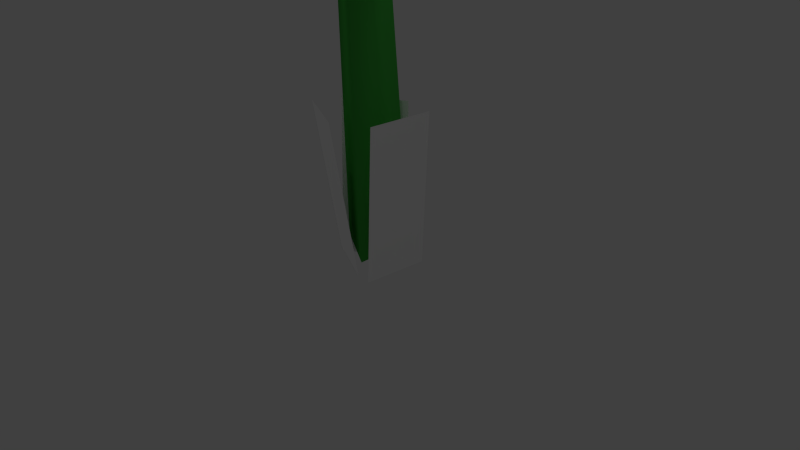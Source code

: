 # Source: pellet_posy.blend  (saved by Blender 2.74.0; exported with 4.5.12 LTS)
import bpy
from mathutils import Matrix  # noqa: F401  (used for matrix-valued properties, if any)

bpy.ops.wm.read_factory_settings(use_empty=True)
scene = bpy.context.scene
scene.name = 'Scene'

# ---- collections
col_collection_1 = bpy.data.collections.new('Collection 1'); scene.collection.children.link(col_collection_1)

# ---- materials (node trees are filled in below, after node groups)
mat_baseleaves = bpy.data.materials.new('BaseLeaves')
mat_baseleaves.alpha_threshold = 0.0
mat_baseleaves.use_transparent_shadow = False
mat_baseleaves.diffuse_color = (1.0, 1.0, 1.0, 1.0)
mat_baseleaves.roughness = 0.5
mat_baseleaves.specular_intensity = 0.0
mat_stem = bpy.data.materials.new('Stem')
mat_stem.alpha_threshold = 0.0
mat_stem.use_transparent_shadow = False
mat_stem.diffuse_color = (0.05669, 0.4291, 0.05669, 1.0)
mat_stem.roughness = 0.5
mat_stem.specular_intensity = 0.0
mat_red_pellet = bpy.data.materials.new('red_pellet')
mat_red_pellet.alpha_threshold = 0.0
mat_red_pellet.use_transparent_shadow = False
mat_red_pellet.diffuse_color = (1.0, 0.0, 0.0, 1.0)
mat_red_pellet.roughness = 0.5
mat_red_pellet.specular_intensity = 0.0
mat_number = bpy.data.materials.new('Number')
mat_number.alpha_threshold = 0.0
mat_number.use_transparent_shadow = False
mat_number.roughness = 0.5
mat_number.specular_intensity = 0.0
mat_petal = bpy.data.materials.new('Petal')
mat_petal.alpha_threshold = 0.0
mat_petal.use_transparent_shadow = False
mat_petal.roughness = 0.5
mat_petal.specular_intensity = 0.0
mat_leaves = bpy.data.materials.new('Leaves')
mat_leaves.alpha_threshold = 0.0
mat_leaves.use_transparent_shadow = False
mat_leaves.roughness = 0.5
mat_leaves.specular_intensity = 0.0
mat_base = bpy.data.materials.new('Base')
mat_base.alpha_threshold = 0.0
mat_base.use_transparent_shadow = False
mat_base.diffuse_color = (0.0, 0.329, 0.0, 1.0)
mat_base.roughness = 0.5
mat_base.specular_intensity = 0.0

# ---- material node trees

# ---- world
world_world = bpy.data.worlds.new('World'); scene.world = world_world
world_world.color = (0.05088, 0.05088, 0.05088)
world_world.use_sun_shadow = False
world_world.sun_shadow_jitter_overblur = 0.0
world_world.cycles.sampling_method = 'MANUAL'
world_world.cycles.sample_map_resolution = 256

# ---- cameras
cam_camera = bpy.data.cameras.new('Camera')
cam_camera.clip_end = 100.0
cam_camera.lens = 35.0
cam_camera.sensor_width = 32.0
cam_camera.sensor_height = 18.0
cam_camera.ortho_scale = 7.314
cam_camera.dof.focus_distance = 0.0
cam_camera.dof.aperture_fstop = 128.0

# ---- lights
light_lamp_003 = bpy.data.lights.new('Lamp.003', 'POINT')
light_lamp_003.transmission_factor = 0.0
light_lamp_003.cutoff_distance = 30.0
light_lamp_003.energy = 100.0
light_lamp_003.shadow_buffer_clip_start = 1.001
light_lamp_003.shadow_soft_size = 0.1
light_lamp_003.shadow_maximum_resolution = 0.006
light_lamp_003.use_absolute_resolution = True
light_lamp_003.cycles.use_multiple_importance_sampling = False
light_lamp_002 = bpy.data.lights.new('Lamp.002', 'POINT')
light_lamp_002.transmission_factor = 0.0
light_lamp_002.cutoff_distance = 30.0
light_lamp_002.energy = 100.0
light_lamp_002.shadow_buffer_clip_start = 1.001
light_lamp_002.shadow_soft_size = 0.1
light_lamp_002.shadow_maximum_resolution = 0.006
light_lamp_002.use_absolute_resolution = True
light_lamp_002.cycles.use_multiple_importance_sampling = False
light_lamp_001 = bpy.data.lights.new('Lamp.001', 'POINT')
light_lamp_001.transmission_factor = 0.0
light_lamp_001.cutoff_distance = 30.0
light_lamp_001.energy = 100.0
light_lamp_001.shadow_buffer_clip_start = 1.001
light_lamp_001.shadow_soft_size = 0.1
light_lamp_001.shadow_maximum_resolution = 0.006
light_lamp_001.use_absolute_resolution = True
light_lamp_001.cycles.use_multiple_importance_sampling = False
light_lamp = bpy.data.lights.new('Lamp', 'POINT')
light_lamp.transmission_factor = 0.0
light_lamp.cutoff_distance = 30.0
light_lamp.energy = 100.0
light_lamp.shadow_buffer_clip_start = 1.001
light_lamp.shadow_soft_size = 0.1
light_lamp.shadow_maximum_resolution = 0.006
light_lamp.use_absolute_resolution = True
light_lamp.cycles.use_multiple_importance_sampling = False

# ---- meshes
me_plane = bpy.data.meshes.new('Plane')
me_plane.from_pydata([(0.5359, 0.4649, 1.947), (0.4624, -0.4, 1.947), (0.4005, 0.4764, -0.1306), (0.3271, -0.3885, -0.1306), (-0.6458, 0.1053, 1.947), (0.09384, 0.5483, 1.947), (-0.551, -0.05308, -0.1306), (0.1887, 0.3899, -0.1306), (-0.001983, -0.6261, 1.947), (-0.7848, -0.2511, 1.947), (0.1229, -0.3654, -0.1306), (-0.6599, 0.009659, -0.1306), (-0.4699, -2.297e-08, 0.1259), (-0.3431, -2.713e-08, 10.18), (0.235, 0.407, 0.1259), (-0.09991, 0.2033, 9.923), (0.235, -0.407, 0.1259), (-0.09991, -0.2033, 9.923), (-0.5305, -2.888e-08, 4.547), (-0.00693, 0.3023, 4.547), (-0.00693, -0.3023, 4.547), (-0.8356, -4.095e-08, 6.508), (-0.3785, 0.2743, 6.638), (-0.3785, -0.2743, 6.638), (-1.292, -6.64e-08, 7.949), (-0.9265, 0.2111, 7.949), (-0.9265, -0.2111, 7.949), (-1.13, 0.007524, 9.358), (-0.8028, 0.2062, 9.252), (-0.8028, -0.1911, 9.252), (1.1, -1.116, 10.33), (1.09, -1.259, 10.21), (0.5561, -1.259, 9.659), (0.4299, -1.116, 9.646), (0.2074, -1.108, 11.2), (0.07981, -1.25, 11.19), (-0.4542, -1.25, 10.64), (-0.463, -1.108, 10.52), (-0.2342, -0.02432, 11.63), (-0.4198, -0.02328, 11.68), (-0.9538, -0.02328, 11.13), (-0.9046, -0.02432, 10.95), (0.2171, 1.052, 11.19), (0.09087, 1.194, 11.18), (-0.4431, 1.194, 10.63), (-0.4532, 1.052, 10.51), (1.11, 1.044, 10.32), (1.101, 1.185, 10.2), (0.5672, 1.185, 9.648), (0.4396, 1.044, 9.636), (1.552, -0.04008, 9.894), (1.601, -0.04112, 9.709), (1.067, -0.04112, 9.161), (0.8812, -0.04008, 9.206), (1.368, -0.5949, 10.22), (1.375, 0.2864, 10.21), (0.1103, -0.5902, 11.45), (0.117, 0.2911, 11.44), (-1.115, -0.0384, 11.05), (-1.058, -0.0384, 12.44), (-0.5852, 1.243, 10.53), (-0.1938, 2.052, 11.6), (0.4744, 1.243, 9.499), (1.535, 2.052, 9.918), (1.004, -0.0384, 8.983), (2.399, -0.0384, 9.075), (0.4744, -1.32, 9.499), (1.535, -2.129, 9.918), (-0.5852, -1.32, 10.53), (-0.1938, -2.129, 11.6), (-1.036, -0.0384, 11.7), (-0.3642, 1.586, 11.04), (0.9792, 1.586, 9.733), (1.651, -0.0384, 9.078), (0.9792, -1.663, 9.733), (-0.3642, -1.663, 11.04), (0.4829, 1.23, 9.49), (1.001, -0.04144, 8.985), (1.001, -0.04144, 8.985), (0.4829, 1.23, 9.49), (-0.5643, 1.239, 10.51), (-1.094, -0.02295, 11.03), (-0.5758, -1.294, 10.52), (0.4715, -1.303, 9.501), (-1.451, 0.2707, 9.722), (-1.119, -0.2295, 11.0), (-0.6679, 1.061, 10.56), (-0.9242, 0.9369, 9.193), (-0.9099, 0.9908, 10.79), (-0.1082, 1.463, 10.01), (-0.5173, 0.7749, 8.633), (-0.1966, 1.333, 10.1), (0.7513, 0.8975, 9.176), (-0.1062, 0.1956, 8.584), (0.6983, 0.8981, 9.227), (0.9961, -0.1646, 8.937), (-0.1683, -0.6723, 8.611), (0.9175, 0.05055, 9.014), (0.539, -1.209, 9.383), (-0.2809, -1.085, 8.896), (0.7623, -1.138, 9.165), (-0.1222, -1.618, 10.03), (-1.52, -0.7674, 9.834), (-0.7956, -1.364, 10.68), (-1.198, 0.03389, 11.08), (-1.043, -1.042, 9.384), (-0.0003027, -1.505, 9.908), (-0.9127, -0.9674, 10.8), (-1.451, 0.2707, 9.722), (-1.119, -0.2295, 11.0), (-0.6679, 1.061, 10.56), (-0.9242, 0.9369, 9.193), (-0.9099, 0.9908, 10.79), (-0.1082, 1.463, 10.01), (-0.5173, 0.7749, 8.633), (-0.1966, 1.333, 10.1), (0.7513, 0.8975, 9.176), (-0.1062, 0.1956, 8.584), (0.6983, 0.8981, 9.227), (0.9961, -0.1646, 8.937), (-0.1683, -0.6723, 8.611), (0.9175, 0.05055, 9.014), (0.539, -1.209, 9.383), (-0.2809, -1.085, 8.896), (0.7623, -1.138, 9.165), (-0.1222, -1.618, 10.03), (-1.52, -0.7674, 9.834), (-0.7956, -1.364, 10.68), (-1.198, 0.03389, 11.08), (-1.043, -1.042, 9.384), (-0.0003027, -1.505, 9.908), (-0.9127, -0.9674, 10.8), (-1.115, -0.0384, 11.05), (-1.058, -0.0384, 12.44), (-0.5852, 1.243, 10.53), (-0.1938, 2.052, 11.6), (0.4744, 1.243, 9.499), (1.535, 2.052, 9.918), (1.004, -0.0384, 8.983), (2.399, -0.0384, 9.075), (0.4744, -1.32, 9.499), (1.535, -2.129, 9.918), (-0.5852, -1.32, 10.53), (-0.1938, -2.129, 11.6), (-1.036, -0.0384, 11.7), (-0.3642, 1.586, 11.04), (0.9792, 1.586, 9.733), (1.651, -0.0384, 9.078), (0.9792, -1.663, 9.733), (-0.3642, -1.663, 11.04), (-0.5643, 1.239, 10.51), (-1.094, -0.02295, 11.03), (-0.5758, -1.294, 10.52), (0.4715, -1.303, 9.501)], [], [(0, 1, 3, 2), (4, 5, 7, 6), (8, 9, 11, 10), (27, 13, 15, 28), (29, 17, 13, 27), (28, 15, 17, 29), (12, 18, 19, 14), (16, 20, 18, 12), (14, 19, 20, 16), (18, 21, 22, 19), (20, 23, 21, 18), (19, 22, 23, 20), (21, 24, 25, 22), (23, 26, 24, 21), (22, 25, 26, 23), (24, 27, 28, 25), (26, 29, 27, 24), (25, 28, 29, 26), (33, 32, 36, 37), (32, 31, 35, 36), (31, 30, 34, 35), (37, 36, 40, 41), (36, 35, 39, 40), (35, 34, 38, 39), (41, 40, 44, 45), (40, 39, 43, 44), (39, 38, 42, 43), (45, 44, 48, 49), (44, 43, 47, 48), (43, 42, 46, 47), (49, 48, 52, 53), (48, 47, 51, 52), (47, 46, 50, 51), (37, 41, 45, 33), (38, 34, 30, 42), (49, 53, 33, 45), (30, 50, 46, 42), (53, 52, 32, 33), (52, 51, 31, 32), (51, 50, 30, 31), (54, 55, 57, 56), (70, 59, 61, 71), (71, 61, 63, 72), (72, 63, 65, 73), (73, 65, 67, 74), (75, 69, 59, 70), (74, 67, 69, 75), (58, 70, 71, 60), (60, 71, 72, 62), (62, 72, 73, 64), (64, 73, 74, 66), (68, 75, 70, 58), (66, 74, 75, 68), (153, 150, 76, 77), (87, 88, 89), (84, 85, 86), (93, 94, 95), (90, 91, 92), (99, 100, 101), (96, 97, 98), (102, 103, 104), (105, 106, 107), (83, 78, 79, 80), (81, 82, 83, 80), (111, 113, 112), (108, 110, 109), (117, 119, 118), (114, 116, 115), (123, 125, 124), (120, 122, 121), (126, 128, 127), (129, 131, 130), (144, 145, 135, 133), (145, 146, 137, 135), (146, 147, 139, 137), (147, 148, 141, 139), (149, 144, 133, 143), (148, 149, 143, 141), (132, 134, 145, 144), (134, 136, 146, 145), (136, 138, 147, 146), (138, 140, 148, 147), (142, 132, 144, 149), (140, 142, 149, 148), (151, 150, 153, 152)])
me_plane.polygons.foreach_set('use_smooth', [0, 0, 0, 1, 1, 1, 1, 1, 1, 1, 1, 1, 1, 1, 1, 1, 1, 1, 1, 1, 1, 1, 1, 1, 1, 1, 1, 1, 1, 1, 1, 1, 1, 1, 1, 1, 1, 1, 1, 1, 0, 1, 1, 1, 1, 1, 1, 1, 1, 1, 1, 1, 1, 1, 0, 0, 0, 0, 0, 0, 0, 0, 1, 1, 0, 0, 0, 0, 0, 0, 0, 0, 1, 1, 1, 1, 1, 1, 1, 1, 1, 1, 1, 1, 1])
me_plane.polygons.foreach_set('material_index', [0, 0, 0, 1, 1, 1, 1, 1, 1, 1, 1, 1, 1, 1, 1, 1, 1, 1, 2, 2, 2, 2, 2, 2, 2, 2, 2, 2, 2, 2, 2, 2, 2, 2, 2, 2, 2, 2, 2, 2, 3, 4, 4, 4, 4, 4, 4, 4, 4, 4, 4, 4, 4, 6, 5, 5, 5, 5, 5, 5, 5, 5, 6, 6, 5, 5, 5, 5, 5, 5, 5, 5, 4, 4, 4, 4, 4, 4, 4, 4, 4, 4, 4, 4, 6])
_uv = me_plane.uv_layers.new(name='UVMap')
_uv.uv.foreach_set('vector', [1.036, 0.9987, -0.03504, 0.9928, -0.0358, -0.02065, 1.035, -0.01469, 0.9952, 1.0, 0.00189, 0.999, 0.004787, -0.006552, 0.9981, -0.005105, 1.013, 0.9955, -0.011, 0.9964, -0.01284, -0.0006645, 1.011, -0.001551, 0.0, 0.0, 0.0, 0.0, 0.0, 0.0, 0.0, 0.0, 0.0, 0.0, 0.0, 0.0, 0.0, 0.0, 0.0, 0.0, 0.0, 0.0, 0.0, 0.0, 0.0, 0.0, 0.0, 0.0, 0.0, 0.0, 0.0, 0.0, 0.0, 0.0, 0.0, 0.0, 0.0, 0.0, 0.0, 0.0, 0.0, 0.0, 0.0, 0.0, 0.0, 0.0, 0.0, 0.0, 0.0, 0.0, 0.0, 0.0, 0.0, 0.0, 0.0, 0.0, 0.0, 0.0, 0.0, 0.0, 0.0, 0.0, 0.0, 0.0, 0.0, 0.0, 0.0, 0.0, 0.0, 0.0, 0.0, 0.0, 0.0, 0.0, 0.0, 0.0, 0.0, 0.0, 0.0, 0.0, 0.0, 0.0, 0.0, 0.0, 0.0, 0.0, 0.0, 0.0, 0.0, 0.0, 0.0, 0.0, 0.0, 0.0, 0.0, 0.0, 0.0, 0.0, 0.0, 0.0, 0.0, 0.0, 0.0, 0.0, 0.0, 0.0, 0.0, 0.0, 0.0, 0.0, 0.0, 0.0, 0.0, 0.0, 0.0, 0.0, 0.0, 0.0, 0.0, 0.0, 0.0, 0.0, 0.0, 0.0, 0.0, 0.0, 0.0, 0.0, 0.0, 0.0, 0.0, 0.0, 0.0, 0.0, 0.0, 0.0, 0.0, 0.0, 0.0, 0.0, 0.0, 0.0, 0.0, 0.0, 0.0, 0.0, 0.0, 0.0, 0.0, 0.0, 0.0, 0.0, 0.0, 0.0, 0.0, 0.0, 0.0, 0.0, 0.0, 0.0, 0.0, 0.0, 0.0, 0.0, 0.0, 0.0, 0.0, 0.0, 0.0, 0.0, 0.0, 0.0, 0.0, 0.0, 0.0, 0.0, 0.0, 0.0, 0.0, 0.0, 0.0, 0.0, 0.0, 0.0, 0.0, 0.0, 0.0, 0.0, 0.0, 0.0, 0.0, 0.0, 0.0, 0.0, 0.0, 0.0, 0.0, 0.0, 0.0, 0.0, 0.0, 0.0, 0.0, 0.0, 0.0, 0.0, 0.0, 0.0, 0.0, 0.0, 0.0, 0.0, 0.0, 0.0, 0.0, 0.0, 0.0, 0.0, 0.0, 0.0, 0.0, 0.0, 0.0, 0.0, 0.0, 0.0, 0.0, 0.0, 0.0, 0.0, 0.0, 0.0, 0.0, 0.0, 0.0, 0.0, 0.0, 0.0, 0.0, 0.0, 0.0, 0.0, 0.0, 0.0, 0.0, 0.0, 0.0, 0.0, 0.0, 0.0, 0.0, 0.0, 0.0, 0.0, 0.0, 0.0, 0.0, 0.0, 0.0, 0.0, 0.0, 0.0, 0.0, 0.0, 0.0, 0.0, 0.0, 0.0, 0.0, 0.0, 0.0, 0.0, 0.0, 0.0, 0.0, 0.0, 0.0, 0.0, 0.0, 0.0, 0.0, 0.0, 0.0, 0.0, 0.0, 0.0, 0.0, 0.0, 0.0, 0.0, 0.0, 0.0, 0.0, 0.0, 0.0, 0.0, 0.0, 0.0, 0.0, 0.0, 0.0, 0.0, 0.1756, 0.0, 0.1756, 1.0, 0.0, 1.0, 2.047, 0.4992, 2.047, 0.995, 4.09, 0.995, 4.09, 0.4992, 3.072, 0.4992, 3.072, 0.995, 1.022, 0.995, 1.022, 0.4992, 4.09, 0.4992, 4.09, 0.995, 2.047, 0.995, 2.047, 0.4992, 2.047, 0.4992, 2.047, 0.995, 0.004188, 0.995, 0.004188, 0.4992, 0.01228, 0.4992, 0.01228, 0.995, 2.047, 0.995, 2.047, 0.4992, 1.022, 0.4992, 1.022, 0.995, 3.072, 0.995, 3.072, 0.4992, 2.047, 0.003345, 2.047, 0.4992, 4.09, 0.4992, 4.09, 0.003345, 3.072, 0.003345, 3.072, 0.4992, 1.022, 0.4992, 1.022, 0.003345, 4.09, 0.003345, 4.09, 0.4992, 2.047, 0.4992, 2.047, 0.003345, 2.047, 0.003345, 2.047, 0.4992, 0.004188, 0.4992, 0.004188, 0.003345, 0.01228, 0.003345, 0.01228, 0.4992, 2.047, 0.4992, 2.047, 0.003345, 1.022, 0.003345, 1.022, 0.4992, 3.072, 0.4992, 3.072, 0.003345, 0.0, 0.0, 0.0, 0.0, 0.0, 0.0, 0.0, 0.0, 0.4872, -0.1378, -0.08859, 0.9942, 1.112, 1.004, 0.4823, -0.1821, 1.107, 0.9991, -0.08859, 0.9991, 0.4872, -0.1427, -0.123, 0.9942, 1.102, 0.9991, 0.4971, -0.1378, 1.079, 0.9942, -0.07782, 0.9951, 0.5118, -0.1329, -0.1378, 0.9942, 1.127, 0.9991, 0.4971, -0.1575, 1.093, 0.9991, -0.1034, 0.9991, 0.4971, -0.1526, -0.1378, 1.009, 1.142, 1.004, 0.4922, -0.1821, 1.102, 0.9991, -0.128, 0.9991, 0.0, 0.0, 0.0, 0.0, 0.0, 0.0, 0.0, 0.0, 0.0, 0.0, 0.0, 0.0, 0.0, 0.0, 0.0, 0.0, 0.4872, -0.1378, 1.112, 1.004, -0.08859, 0.9942, 0.4823, -0.1821, -0.08859, 0.9991, 1.107, 0.9991, 0.4872, -0.1427, 1.102, 0.9991, -0.123, 0.9942, 0.4971, -0.1378, -0.07782, 0.9951, 1.079, 0.9942, 0.5118, -0.1329, 1.127, 0.9991, -0.1378, 0.9942, 0.4971, -0.1575, -0.1034, 0.9991, 1.093, 0.9991, 0.4971, -0.1526, 1.142, 1.004, -0.1378, 1.009, 0.4922, -0.1821, -0.128, 0.9991, 1.102, 0.9991, 2.047, 0.4992, 4.09, 0.4992, 4.09, 0.995, 2.047, 0.995, 3.072, 0.4992, 1.022, 0.4992, 1.022, 0.995, 3.072, 0.995, 4.09, 0.4992, 2.047, 0.4992, 2.047, 0.995, 4.09, 0.995, 2.047, 0.4992, 0.004188, 0.4992, 0.004188, 0.995, 2.047, 0.995, 0.01228, 0.4992, 2.047, 0.4992, 2.047, 0.995, 0.01228, 0.995, 1.022, 0.4992, 3.072, 0.4992, 3.072, 0.995, 1.022, 0.995, 2.047, 0.003345, 4.09, 0.003345, 4.09, 0.4992, 2.047, 0.4992, 3.072, 0.003345, 1.022, 0.003345, 1.022, 0.4992, 3.072, 0.4992, 4.09, 0.003345, 2.047, 0.003345, 2.047, 0.4992, 4.09, 0.4992, 2.047, 0.003345, 0.004188, 0.003345, 0.004188, 0.4992, 2.047, 0.4992, 0.01228, 0.003345, 2.047, 0.003345, 2.047, 0.4992, 0.01228, 0.4992, 1.022, 0.003345, 3.072, 0.003345, 3.072, 0.4992, 1.022, 0.4992, 0.0, 0.0, 0.0, 0.0, 0.0, 0.0, 0.0, 0.0])
me_plane.materials.append(mat_baseleaves)
me_plane.materials.append(mat_stem)
me_plane.materials.append(mat_red_pellet)
me_plane.materials.append(mat_number)
me_plane.materials.append(mat_petal)
me_plane.materials.append(mat_leaves)
me_plane.materials.append(mat_base)
me_plane.use_remesh_preserve_volume = False
me_plane.use_remesh_preserve_attributes = False
me_plane.use_mirror_vertex_groups = False
me_plane.update()
arm_armature = bpy.data.armatures.new('Armature')  # bones are not reproduced

# ---- objects
ob_armature = bpy.data.objects.new('Armature', arm_armature)
ob_posy = bpy.data.objects.new('Posy', me_plane)
ob_lamp_003 = bpy.data.objects.new('Lamp.003', light_lamp_003)
ob_lamp_002 = bpy.data.objects.new('Lamp.002', light_lamp_002)
ob_lamp_001 = bpy.data.objects.new('Lamp.001', light_lamp_001)
ob_lamp = bpy.data.objects.new('Lamp', light_lamp)
ob_camera = bpy.data.objects.new('Camera', cam_camera)

# ---- transforms, parenting, visibility, modifiers, constraints
ob_armature.location = (0.0, 0.0, 0.0)
ob_armature.lineart.crease_threshold = 0.0
ob_posy.parent = ob_armature
ob_posy.location = (0.0, 0.0, 0.0)
ob_posy.lineart.crease_threshold = 0.0
_vg = ob_posy.vertex_groups.new(name='stem')
_vg.add([0, 1, 2, 3, 4, 5, 6, 7, 8, 9, 10, 11, 12, 13, 14, 15, 16, 17, 18, 19, 20, 21, 22, 23, 24, 25, 26, 27, 28, 29], 1.0, 'REPLACE')
_vg = ob_posy.vertex_groups.new(name='head')
_vg.add([30, 31, 32, 33, 34, 35, 36, 37, 38, 39, 40, 41, 42, 43, 44, 45, 46, 47, 48, 49, 50, 51, 52, 53, 54, 55, 56, 57, 58, 59, 60, 61, 62, 63, 64, 65, 66, 67, 68, 69, 70, 71, 72, 73, 74, 75, 76, 77, 78, 79, 80, 81, 82, 83, 84, 85, 86, 87, 88, 89, 90, 91, 92, 93, 94, 95, 96, 97, 98, 99, 100, 101, 102, 103, 104, 105, 106, 107, 108, 109, 110, 111, 112, 113, 114, 115, 116, 117, 118, 119, 120, 121, 122, 123, 124, 125, 126, 127, 128, 129, 130, 131, 132, 133, 134, 135, 136, 137, 138, 139, 140, 141, 142, 143, 144, 145, 146, 147, 148, 149, 150, 151, 152, 153], 1.0, 'REPLACE')
_m = ob_posy.modifiers.new('Armature', 'ARMATURE')
_m.object = ob_armature
ob_lamp_003.location = (-0.6683, 4.204, 8.097)
ob_lamp_003.rotation_euler = (0.6503, 0.05522, 1.866)
ob_lamp_003.scale = (1.0, 1.0, 1.0)
ob_lamp_003.lock_rotations_4d = False
ob_lamp_003.empty_display_type = 'ARROWS'
ob_lamp_003.color = (0.0, 0.0, 0.0, 0.0)
ob_lamp_003.lineart.crease_threshold = 0.0
ob_lamp_002.location = (-5.469, -2.576, 12.26)
ob_lamp_002.rotation_euler = (0.6503, 0.05522, 1.866)
ob_lamp_002.scale = (1.0, 1.0, 1.0)
ob_lamp_002.lock_rotations_4d = False
ob_lamp_002.empty_display_type = 'ARROWS'
ob_lamp_002.color = (0.0, 0.0, 0.0, 0.0)
ob_lamp_002.lineart.crease_threshold = 0.0
ob_lamp_001.location = (3.373, -4.712, 12.74)
ob_lamp_001.rotation_euler = (0.6503, 0.05522, 1.866)
ob_lamp_001.scale = (1.0, 1.0, 1.0)
ob_lamp_001.lock_rotations_4d = False
ob_lamp_001.empty_display_type = 'ARROWS'
ob_lamp_001.color = (0.0, 0.0, 0.0, 0.0)
ob_lamp_001.lineart.crease_threshold = 0.0
ob_lamp.location = (4.076, 1.005, 14.9)
ob_lamp.rotation_euler = (0.6503, 0.05522, 1.866)
ob_lamp.scale = (1.0, 1.0, 1.0)
ob_lamp.lock_rotations_4d = False
ob_lamp.empty_display_type = 'ARROWS'
ob_lamp.color = (0.0, 0.0, 0.0, 0.0)
ob_lamp.lineart.crease_threshold = 0.0
ob_camera.location = (7.481, -6.508, 5.344)
ob_camera.rotation_euler = (1.109, 0.01082, 0.8149)
ob_camera.scale = (1.0, 1.0, 1.0)
ob_camera.lock_rotations_4d = False
ob_camera.empty_display_type = 'ARROWS'
ob_camera.color = (0.0, 0.0, 0.0, 0.0)
ob_camera.display_type = 'WIRE'
ob_camera.lineart.crease_threshold = 0.0

# ---- collection membership
col_collection_1.objects.link(ob_armature)
col_collection_1.objects.link(ob_posy)
col_collection_1.objects.link(ob_lamp_003)
col_collection_1.objects.link(ob_lamp_002)
col_collection_1.objects.link(ob_lamp_001)
col_collection_1.objects.link(ob_lamp)
col_collection_1.objects.link(ob_camera)

# ---- scene / render settings (as saved in the file)
scene.camera = ob_camera
scene.frame_start = 0; scene.frame_end = 60; scene.frame_set(0)
scene.render.engine = 'BLENDER_EEVEE_NEXT'
scene.render.resolution_percentage = 50
scene.render.fps = 60
scene.render.dither_intensity = 0.0
scene.cycles.use_denoising = False
scene.cycles.samples = 10
scene.cycles.sampling_pattern = 'TABULATED_SOBOL'
scene.cycles.light_sampling_threshold = 0.0
scene.cycles.use_adaptive_sampling = False
scene.cycles.use_light_tree = False
scene.cycles.blur_glossy = 0.0
scene.cycles.pixel_filter_type = 'GAUSSIAN'
scene.cycles.sample_clamp_indirect = 0.0
scene.view_settings.view_transform = 'Standard'
bpy.context.view_layer.update()
